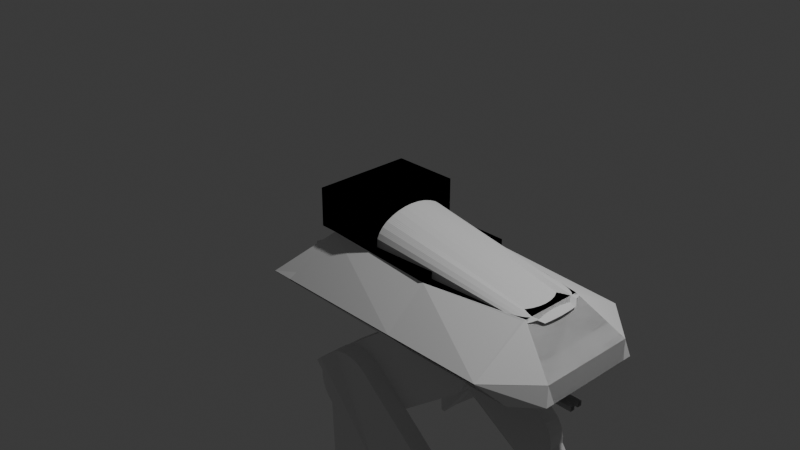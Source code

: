 # Source: robo.blend  (saved by Blender 4.1.24; exported with 4.5.12 LTS)
import bpy
from mathutils import Matrix  # noqa: F401  (used for matrix-valued properties, if any)

bpy.ops.wm.read_factory_settings(use_empty=True)
scene = bpy.context.scene
scene.name = 'Scene'

# ---- collections
col_collection = bpy.data.collections.new('Collection'); scene.collection.children.link(col_collection)

# ---- world
world_world = bpy.data.worlds.new('World'); scene.world = world_world
world_world.use_nodes = True; world_world.node_tree.nodes.clear()
_N = world_world.node_tree.nodes; _L = world_world.node_tree.links
n0 = _N.new('ShaderNodeOutputWorld'); n0.name = 'World Output'; n0.location = (300, 300)
n1 = _N.new('ShaderNodeBackground'); n1.name = 'Background'; n1.location = (10, 300)
n1.inputs[0].default_value = (0.05088, 0.05088, 0.05088, 1.0)
_L.new(n1.outputs[0], n0.inputs[0])
n0.is_active_output = True
world_world.color = (0.05088, 0.05088, 0.05088)
world_world.use_sun_shadow = False
world_world.sun_shadow_jitter_overblur = 0.0

# ---- cameras
cam_camera = bpy.data.cameras.new('Camera')
cam_camera.clip_end = 100.0
cam_camera.ortho_scale = 7.314

# ---- lights
light_light = bpy.data.lights.new('Light', 'POINT')
light_light.transmission_factor = 0.0
light_light.energy = 1000.0
light_light.shadow_soft_size = 0.1
light_light.shadow_maximum_resolution = 0.006
light_light.use_absolute_resolution = True

# ---- meshes
me_cube_002 = bpy.data.meshes.new('Cube.002')
me_cube_002.from_pydata([(-0.7514, -0.5484, -0.8213), (-0.7899, -1.0, -0.5484), (-0.4705, -0.5484, -0.4555), (-0.5099, 0.5484, -0.8213), (-0.4705, 0.5484, -0.4555), (-0.5484, 1.0, -0.5484), (0.9074, -1.0, -0.539), (0.9074, 1.0, -0.539), (-0.7938, 1.0, -0.539), (-0.5484, 0.5484, -0.0874), (-0.7707, 0.9443, -0.5377), (-0.5484, 1.0, -0.5415), (-0.4652, 0.5484, -0.5415), (-0.5484, -0.5484, -0.0874), (-0.5484, -1.0, -0.539), (-0.5254, -0.1526, -0.5377), (-0.4652, -0.5484, -0.5415), (-0.5484, -1.0, -0.5415), (0.9074, -0.5484, -1.0), (0.9074, -1.0, -0.5484), (0.9074, 1.0, -0.5484), (0.9074, 0.5484, -1.0), (2.004, -1.0, -0.5484), (2.004, -0.5484, -1.0), (2.493, -0.4968, -0.7354), (2.493, 0.6001, -0.7354), (2.004, 0.5484, -1.0), (2.004, 1.0, -0.5484), (0.9074, -1.0, -0.5415), (0.9074, 1.0, -0.5415), (0.9074, 0.5484, -0.0874), (0.9074, -0.5484, -0.0874), (2.456, -0.5484, -0.5415), (2.004, -1.0, -0.5415), (2.456, -0.5484, -0.539), (2.004, -0.3568, -0.1596), (2.004, -1.0, -0.539), (2.004, 1.0, -0.5415), (2.456, 0.5484, -0.5415), (2.004, 1.0, -0.539), (2.004, 0.3508, -0.1596), (2.456, 0.5484, -0.539), (0.9074, 0.5484, -0.1596), (-0.3587, 0.5484, -0.0887), (-0.3587, -0.5484, -0.0887), (0.9074, -0.5484, -0.1596), (0.1795, 0.5484, -0.0874), (-0.5484, 0.0, -0.0874), (0.1795, -0.5484, -0.0874), (0.9074, 0.0, -0.0874), (0.1795, 0.0, -0.0874), (0.1795, 0.5484, 0.3352), (-0.5484, 0.5484, 0.3352), (-0.5484, 0.0, 0.3352), (-0.5484, -0.5484, 0.3352), (0.1795, -0.5484, 0.3352), (0.1795, 0.0, 0.3352)], [], [(44, 14, 6, 45), (8, 43, 42, 7), (11, 8, 7, 29), (8, 11, 12, 10), (0, 1, 2), (3, 4, 5), (44, 43, 10, 15), (17, 14, 15, 16), (43, 8, 10), (14, 44, 15), (3, 0, 2, 4), (16, 15, 10, 12), (1, 0, 18, 19), (0, 3, 21, 18), (3, 5, 20, 21), (4, 2, 16, 12), (5, 4, 12, 11), (27, 20, 29, 37), (23, 24, 22), (20, 5, 11, 29), (26, 27, 25), (24, 25, 38, 32), (26, 21, 20, 27), (22, 24, 32, 33), (19, 22, 33, 28), (23, 26, 25, 24), (25, 27, 37, 38), (1, 19, 28, 17), (18, 23, 22, 19), (2, 1, 17, 16), (21, 26, 23, 18), (14, 17, 28, 6), (50, 48, 31, 49), (33, 36, 6, 28), (38, 41, 34, 32), (40, 42, 45, 35), (29, 7, 39, 37), (35, 36, 34), (40, 41, 39), (42, 40, 39, 7), (41, 38, 37, 39), (40, 35, 34, 41), (36, 33, 32, 34), (35, 45, 6, 36), (9, 46, 30, 42, 43), (13, 47, 9, 43, 44), (31, 48, 13, 44, 45), (30, 49, 31, 45, 42), (46, 50, 49, 30), (47, 13, 54, 53), (46, 9, 52, 51), (52, 53, 56, 51), (53, 54, 55, 56), (50, 46, 51, 56), (9, 47, 53, 52), (13, 48, 55, 54), (48, 50, 56, 55)])
_uv = me_cube_002.uv_layers.new(name='UVMap')
_uv.uv.foreach_set('vector', [0.625, 0.05644, 0.5686, 0.0, 0.5686, 0.0, 0.625, 0.05644, 0.5686, 0.25, 0.625, 0.1936, 0.625, 0.1936, 0.5686, 0.25, 0.4314, 0.3064, 0.5686, 0.3064, 0.5686, 0.3064, 0.4314, 0.3064, 0.5686, 0.3064, 0.4314, 0.3064, 0.4314, 0.1936, 0.5686, 0.1936, 0.1814, 0.6936, 0.1814, 0.75, 0.125, 0.6936, 0.1814, 0.5564, 0.125, 0.5564, 0.1814, 0.5, 0.625, 0.05644, 0.625, 0.1936, 0.5686, 0.1936, 0.5686, 0.05644, 0.4314, 0.0, 0.5686, 0.0, 0.5686, 0.05644, 0.4314, 0.05644, 0.625, 0.1936, 0.5686, 0.25, 0.5686, 0.1936, 0.5686, 0.0, 0.625, 0.05644, 0.5686, 0.05644, 0.1814, 0.5564, 0.1814, 0.6936, 0.125, 0.6936, 0.125, 0.5564, 0.4314, 0.05644, 0.5686, 0.05644, 0.5686, 0.1936, 0.4314, 0.1936, 0.1814, 0.75, 0.1814, 0.6936, 0.1814, 0.6936, 0.1814, 0.75, 0.1814, 0.6936, 0.1814, 0.5564, 0.1814, 0.5564, 0.1814, 0.6936, 0.1814, 0.5564, 0.1814, 0.5, 0.1814, 0.5, 0.1814, 0.5564, 0.125, 0.5564, 0.125, 0.6936, 0.125, 0.6936, 0.125, 0.5564, 0.1814, 0.5, 0.125, 0.5564, 0.125, 0.5564, 0.1814, 0.5, 0.3186, 0.5, 0.1814, 0.5, 0.1814, 0.5, 0.3186, 0.5, 0.3186, 0.6936, 0.375, 0.6936, 0.3186, 0.75, 0.1814, 0.5, 0.1814, 0.5, 0.1814, 0.5, 0.1814, 0.5, 0.3186, 0.5564, 0.3186, 0.5, 0.375, 0.5564, 0.4314, 0.6936, 0.4314, 0.5564, 0.4314, 0.5564, 0.4314, 0.6936, 0.3186, 0.5564, 0.1814, 0.5564, 0.1814, 0.5, 0.3186, 0.5, 0.3186, 0.75, 0.375, 0.6936, 0.375, 0.6936, 0.3186, 0.75, 0.1814, 0.75, 0.3186, 0.75, 0.3186, 0.75, 0.1814, 0.75, 0.3186, 0.6936, 0.3186, 0.5564, 0.4314, 0.5564, 0.4314, 0.6936, 0.375, 0.5564, 0.3186, 0.5, 0.3186, 0.5, 0.375, 0.5564, 0.1814, 0.75, 0.1814, 0.75, 0.1814, 0.75, 0.1814, 0.75, 0.1814, 0.6936, 0.3186, 0.6936, 0.3186, 0.75, 0.1814, 0.75, 0.125, 0.6936, 0.1814, 0.75, 0.1814, 0.75, 0.125, 0.6936, 0.1814, 0.5564, 0.3186, 0.5564, 0.3186, 0.6936, 0.1814, 0.6936, 0.5686, 0.0, 0.4314, 0.0, 0.4314, 0.0, 0.5686, 0.0, 0.625, 0.125, 0.625, 0.05644, 0.625, 0.05644, 0.625, 0.125, 0.4314, 0.8064, 0.5686, 0.8064, 0.5686, 0.9436, 0.4314, 0.9436, 0.4314, 0.5564, 0.5686, 0.5564, 0.5686, 0.6936, 0.4314, 0.6936, 0.6814, 0.5564, 0.8186, 0.5564, 0.8186, 0.6936, 0.6814, 0.6936, 0.4314, 0.3064, 0.5686, 0.3064, 0.5686, 0.4436, 0.4314, 0.4436, 0.625, 0.8064, 0.5686, 0.8064, 0.5686, 0.75, 0.625, 0.4436, 0.5686, 0.5, 0.5686, 0.4436, 0.625, 0.3064, 0.625, 0.4436, 0.5686, 0.4436, 0.5686, 0.3064, 0.5686, 0.5564, 0.4314, 0.5564, 0.4314, 0.4436, 0.5686, 0.4436, 0.6814, 0.5564, 0.6814, 0.6936, 0.5686, 0.6936, 0.5686, 0.5564, 0.5686, 0.8064, 0.4314, 0.8064, 0.4314, 0.6936, 0.5686, 0.6936, 0.625, 0.8064, 0.625, 0.9436, 0.5686, 0.9436, 0.5686, 0.8064, 0.625, 0.1936, 0.625, 0.1936, 0.625, 0.1936, 0.625, 0.1936, 0.625, 0.1936, 0.625, 0.05644, 0.625, 0.125, 0.625, 0.1936, 0.625, 0.1936, 0.625, 0.05644, 0.625, 0.05644, 0.625, 0.05644, 0.625, 0.05644, 0.625, 0.05644, 0.625, 0.05644, 0.625, 0.1936, 0.625, 0.125, 0.625, 0.05644, 0.625, 0.05644, 0.625, 0.1936, 0.625, 0.1936, 0.625, 0.125, 0.625, 0.125, 0.625, 0.1936, 0.625, 0.125, 0.625, 0.05644, 0.625, 0.05644, 0.625, 0.125, 0.625, 0.1936, 0.625, 0.1936, 0.625, 0.1936, 0.625, 0.1936, 0.625, 0.1936, 0.625, 0.125, 0.625, 0.125, 0.625, 0.1936, 0.625, 0.125, 0.625, 0.05644, 0.625, 0.05644, 0.625, 0.125, 0.625, 0.125, 0.625, 0.1936, 0.625, 0.1936, 0.625, 0.125, 0.625, 0.1936, 0.625, 0.125, 0.625, 0.125, 0.625, 0.1936, 0.625, 0.05644, 0.625, 0.05644, 0.625, 0.05644, 0.625, 0.05644, 0.625, 0.05644, 0.625, 0.125, 0.625, 0.125, 0.625, 0.05644])
me_cube_002.update()
me_circle = bpy.data.meshes.new('Circle')
me_circle.from_pydata([(0.0, 1.0, 0.0), (-0.1951, 0.9808, 0.0), (-0.3827, 0.9239, 0.0), (-0.5556, 0.8315, 0.0), (-0.7071, 0.7071, 0.0), (-0.8315, 0.5556, 0.0), (-0.9239, 0.3827, 0.0), (-0.9808, 0.1951, 0.0), (-1.0, 0.0, 0.0), (-0.9808, -0.1951, 0.0), (-0.9239, -0.3827, 0.0), (-0.8315, -0.5556, 0.0), (-0.7071, -0.7071, 0.0), (-0.5556, -0.8315, 0.0), (-0.3827, -0.9239, 0.0), (-0.1951, -0.9808, 0.0), (0.0, -1.0, 0.0), (0.1951, -0.9808, 0.0), (0.3827, -0.9239, 0.0), (0.5556, -0.8315, 0.0), (0.7071, -0.7071, 0.0), (0.8315, -0.5556, 0.0), (0.9239, -0.3827, 0.0), (0.9808, -0.1951, 0.0), (1.0, 0.0, 0.0), (0.9808, 0.1951, 0.0), (0.9239, 0.3827, 0.0), (0.8315, 0.5556, 0.0), (0.7071, 0.7071, 0.0), (0.5556, 0.8315, 0.0), (0.3827, 0.9239, 0.0), (0.1951, 0.9808, 0.0)], [(1, 0), (2, 1), (3, 2), (4, 3), (5, 4), (6, 5), (7, 6), (8, 7), (9, 8), (10, 9), (11, 10), (12, 11), (13, 12), (14, 13), (15, 14), (16, 15), (17, 16), (18, 17), (19, 18), (20, 19), (21, 20), (22, 21), (23, 22), (24, 23), (25, 24), (26, 25), (27, 26), (28, 27), (29, 28), (30, 29), (31, 30), (0, 31)], [])
_uv = me_circle.uv_layers.new(name='UVMap')
_uv.uv.foreach_set('vector', [])
me_circle.update()
me_cylinder = bpy.data.meshes.new('Cylinder')
me_cylinder.from_pydata([(-1.592e-08, 0.2672, 0.02485), (-6.811e-08, -0.2016, 2.132), (0.09331, 0.2612, 0.02467), (0.07577, -0.2022, 2.129), (0.183, 0.2434, 0.02415), (0.1486, -0.204, 2.123), (0.2657, 0.2145, 0.0233), (0.2158, -0.2069, 2.113), (0.3382, 0.1757, 0.02216), (0.2746, -0.1674, 2.072), (0.3977, 0.1283, 0.02078), (0.3229, -0.1721, 2.055), (0.4419, 0.0743, 0.01919), (0.3588, -0.1776, 2.036), (0.4691, 0.01568, 0.01748), (0.3809, -0.1835, 2.015), (0.4783, -0.2515, 0.2408), (0.3884, -0.3958, 2.218), (0.4691, -0.5475, 0.2321), (0.3809, -0.4691, 2.196), (0.4419, -0.1649, 0.01219), (0.3588, -0.2687, 1.95), (0.3977, -0.2189, 0.0106), (0.3229, -0.2742, 1.931), (0.3382, -0.2662, 0.009215), (0.2746, -0.2789, 1.914), (0.2657, -0.3051, 0.008076), (0.2158, -0.2828, 1.9), (0.183, -0.334, 0.00723), (0.1486, -0.2857, 1.89), (0.09331, -0.3518, 0.006709), (0.07577, -0.2875, 1.884), (-1.512e-08, -0.3578, 0.006533), (-5.718e-08, -0.2881, 1.882), (-0.09331, -0.3518, 0.006709), (-0.07577, -0.2875, 1.884), (-0.183, -0.334, 0.00723), (-0.1486, -0.2857, 1.89), (-0.2657, -0.3051, 0.008076), (-0.2158, -0.2828, 1.9), (-0.3382, -0.2662, 0.009215), (-0.2746, -0.2789, 1.914), (-0.3977, -0.4539, 0.003716), (-0.3229, -0.2742, 1.931), (-0.4419, -0.3998, 0.005299), (-0.3588, -0.2687, 1.95), (-0.4691, -0.3125, 0.239), (-0.3809, -0.4691, 2.196), (-0.4783, -0.2515, 0.2408), (-0.3884, -0.3958, 2.218), (-0.4691, 0.01568, 0.01748), (-0.3809, -0.1823, 2.015), (-0.4419, 0.0743, 0.01919), (-0.3588, -0.1776, 2.036), (-0.3977, 0.1283, 0.02078), (-0.3229, -0.1721, 2.055), (-0.3382, 0.1757, 0.02216), (-0.2746, -0.1674, 2.072), (-0.2657, 0.2145, 0.0233), (-0.2158, -0.2069, 2.113), (-0.183, 0.2434, 0.02415), (-0.1486, -0.204, 2.123), (-0.09331, 0.2612, 0.02467), (-0.07577, -0.2022, 2.129)], [], [(0, 1, 3, 2), (2, 3, 5, 4), (4, 5, 7, 6), (6, 7, 9, 8), (8, 9, 11, 10), (10, 11, 13, 12), (12, 13, 15, 14), (14, 15, 17, 16), (16, 17, 19, 18), (18, 19, 21, 20), (20, 21, 23, 22), (22, 23, 25, 24), (24, 25, 27, 26), (26, 27, 29, 28), (28, 29, 31, 30), (30, 31, 33, 32), (32, 33, 35, 34), (34, 35, 37, 36), (36, 37, 39, 38), (38, 39, 41, 40), (40, 41, 43, 42), (42, 43, 45, 44), (44, 45, 47, 46), (46, 47, 49, 48), (48, 49, 51, 50), (50, 51, 53, 52), (52, 53, 55, 54), (54, 55, 57, 56), (56, 57, 59, 58), (58, 59, 61, 60), (3, 1, 63, 61, 59, 57, 55, 53, 51, 49, 47, 45, 43, 41, 39, 37, 35, 33, 31, 29, 27, 25, 23, 21, 19, 17, 15, 13, 11, 9, 7, 5), (60, 61, 63, 62), (62, 63, 1, 0), (0, 2, 4, 6, 8, 10, 12, 14, 16, 18, 20, 22, 24, 26, 28, 30, 32, 34, 36, 38, 40, 42, 44, 46, 48, 50, 52, 54, 56, 58, 60, 62)])
_uv = me_cylinder.uv_layers.new(name='UVMap')
_uv.uv.foreach_set('vector', [1.0, 0.5, 1.0, 1.0, 0.9688, 1.0, 0.9688, 0.5, 0.9688, 0.5, 0.9688, 1.0, 0.9375, 1.0, 0.9375, 0.5, 0.9375, 0.5, 0.9375, 1.0, 0.9062, 1.0, 0.9062, 0.5, 0.9062, 0.5, 0.9062, 1.0, 0.875, 1.0, 0.875, 0.5, 0.875, 0.5, 0.875, 1.0, 0.8438, 1.0, 0.8438, 0.5, 0.8438, 0.5, 0.8438, 1.0, 0.8125, 1.0, 0.8125, 0.5, 0.8125, 0.5, 0.8125, 1.0, 0.7812, 1.0, 0.7812, 0.5, 0.7812, 0.5, 0.7812, 1.0, 0.75, 1.0, 0.75, 0.5, 0.75, 0.5, 0.75, 1.0, 0.7188, 1.0, 0.7188, 0.5, 0.7188, 0.5, 0.7188, 1.0, 0.6875, 1.0, 0.6875, 0.5, 0.6875, 0.5, 0.6875, 1.0, 0.6562, 1.0, 0.6562, 0.5, 0.6562, 0.5, 0.6562, 1.0, 0.625, 1.0, 0.625, 0.5, 0.625, 0.5, 0.625, 1.0, 0.5938, 1.0, 0.5938, 0.5, 0.5938, 0.5, 0.5938, 1.0, 0.5625, 1.0, 0.5625, 0.5, 0.5625, 0.5, 0.5625, 1.0, 0.5312, 1.0, 0.5312, 0.5, 0.5312, 0.5, 0.5312, 1.0, 0.5, 1.0, 0.5, 0.5, 0.5, 0.5, 0.5, 1.0, 0.4688, 1.0, 0.4688, 0.5, 0.4688, 0.5, 0.4688, 1.0, 0.4375, 1.0, 0.4375, 0.5, 0.4375, 0.5, 0.4375, 1.0, 0.4062, 1.0, 0.4062, 0.5, 0.4062, 0.5, 0.4062, 1.0, 0.375, 1.0, 0.375, 0.5, 0.375, 0.5, 0.375, 1.0, 0.3438, 1.0, 0.3438, 0.5, 0.3438, 0.5, 0.3438, 1.0, 0.3125, 1.0, 0.3125, 0.5, 0.3125, 0.5, 0.3125, 1.0, 0.2812, 1.0, 0.2812, 0.5, 0.2812, 0.5, 0.2812, 1.0, 0.25, 1.0, 0.25, 0.5, 0.25, 0.5, 0.25, 1.0, 0.2188, 1.0, 0.2188, 0.5, 0.2188, 0.5, 0.2188, 1.0, 0.1875, 1.0, 0.1875, 0.5, 0.1875, 0.5, 0.1875, 1.0, 0.1562, 1.0, 0.1562, 0.5, 0.1562, 0.5, 0.1562, 1.0, 0.125, 1.0, 0.125, 0.5, 0.125, 0.5, 0.125, 1.0, 0.09375, 1.0, 0.09375, 0.5, 0.09375, 0.5, 0.09375, 1.0, 0.0625, 1.0, 0.0625, 0.5, 0.2968, 0.4854, 0.25, 0.49, 0.2032, 0.4854, 0.1582, 0.4717, 0.1167, 0.4496, 0.08029, 0.4197, 0.05045, 0.3833, 0.02827, 0.3418, 0.01461, 0.2968, 0.01, 0.25, 0.01461, 0.2032, 0.02827, 0.1582, 0.05045, 0.1167, 0.08029, 0.08029, 0.1167, 0.05045, 0.1582, 0.02827, 0.2032, 0.01461, 0.25, 0.01, 0.2968, 0.01461, 0.3418, 0.02827, 0.3833, 0.05045, 0.4197, 0.08029, 0.4496, 0.1167, 0.4717, 0.1582, 0.4854, 0.2032, 0.49, 0.25, 0.4854, 0.2968, 0.4717, 0.3418, 0.4496, 0.3833, 0.4197, 0.4197, 0.3833, 0.4496, 0.3418, 0.4717, 0.0625, 0.5, 0.0625, 1.0, 0.03125, 1.0, 0.03125, 0.5, 0.03125, 0.5, 0.03125, 1.0, 0.0, 1.0, 0.0, 0.5, 0.75, 0.49, 0.7968, 0.4854, 0.8418, 0.4717, 0.8833, 0.4496, 0.9197, 0.4197, 0.9496, 0.3833, 0.9717, 0.3418, 0.9854, 0.2968, 0.99, 0.25, 0.9854, 0.2032, 0.9717, 0.1582, 0.9496, 0.1167, 0.9197, 0.08029, 0.8833, 0.05045, 0.8418, 0.02827, 0.7968, 0.01461, 0.75, 0.01, 0.7032, 0.01461, 0.6582, 0.02827, 0.6167, 0.05045, 0.5803, 0.08029, 0.5504, 0.1167, 0.5283, 0.1582, 0.5146, 0.2032, 0.51, 0.25, 0.5146, 0.2968, 0.5283, 0.3418, 0.5504, 0.3833, 0.5803, 0.4197, 0.6167, 0.4496, 0.6582, 0.4717, 0.7032, 0.4854])
me_cylinder.update()
me_cube = bpy.data.meshes.new('Cube')
me_cube.from_pydata([(-7.049, -1.0, 0.8068), (-4.916, -1.0, 1.906), (-6.4, 1.0, 0.8068), (-5.565, 1.0, 1.906), (-7.049, 0.0, 0.8068), (-5.964, -1.0, 1.707), (-4.916, 0.0, 1.906), (3.072, 1.0, 3.845), (0.0, 1.0, -1.0), (0.0, 1.0, 1.0), (0.0, -1.0, -1.0), (0.0, -1.0, 1.0), (0.0, 0.0, 1.0), (0.0, 0.0, -1.0), (0.0, -1.0, 0.0), (0.0, 1.0, 0.0), (-7.049, -0.5, 0.8068), (-5.745, -1.0, 2.157), (-4.916, 0.5, 1.906), (-1.473, 1.0, 1.387), (-0.5, 1.0, -1.0), (0.5, 1.0, 1.0), (0.5, -1.0, -1.0), (0.1487, -1.0, 1.0), (-6.4, 0.5, 0.8068), (-6.182, -1.0, 1.257), (-4.916, -0.5, 1.906), (-1.866, 1.0, 4.35), (0.5, 1.0, -1.0), (-0.5, 1.0, 1.0), (-0.5, -1.0, -1.0), (0.5, -1.0, 1.0), (0.0, -0.5, 1.0), (0.0, 0.5, 1.0), (0.5, 0.0, 1.0), (0.1487, 0.0, 1.0), (0.0, -0.5, -1.0), (0.0, 0.5, -1.0), (-0.5, 0.0, -1.0), (0.5, 0.0, -1.0), (0.1487, -1.0, 0.0), (0.5, -1.0, 0.0), (0.0, -1.0, -0.5), (0.0, -1.0, 0.5), (0.5, 6.334, 1.722), (-0.5, 1.0, 0.0), (0.0, 1.0, -0.5), (0.0, 1.0, 0.5), (-1.866, 0.0, 4.273), (-1.866, -0.5, 4.273), (-0.5, 1.0, 0.5), (-0.5, 1.0, -0.5), (0.5, 1.0, -0.5), (0.5, -1.0, 0.5), (0.5, -1.0, -0.5), (0.1487, -1.0, -0.5), (0.5, 0.5, -1.0), (-0.5, 0.5, -1.0), (-0.5, -0.5, -1.0), (0.1487, 0.5, 1.0), (0.5, 0.5, 1.0), (0.5, -0.5, 1.0), (0.1487, -0.5, 1.0), (0.5, -0.5, -1.0), (0.1487, -1.0, 0.5), (0.5, 5.838, 1.788), (-1.866, 0.5, 4.35), (19.15, -0.7401, -0.7401), (18.89, -1.0, -1.0), (18.89, -1.0, 1.0), (19.15, -0.7401, 0.7401), (19.15, 0.7401, -0.7401), (18.89, 1.0, -1.0), (19.15, 0.7401, 0.7401), (18.89, 1.0, 1.0), (19.15, 0.7401, 0.2599), (19.15, 0.7401, -0.2599), (18.89, 6.334, 1.722), (18.89, 0.0, -1.0), (19.15, 0.2599, -0.7401), (19.15, -0.2599, -0.7401), (19.15, 0.2599, 0.7401), (18.89, 0.0, 1.0), (19.15, -0.2599, 0.7401), (18.89, -1.0, 0.0), (19.15, -0.7401, -0.2599), (19.15, -0.7401, 0.2599), (19.15, 0.2599, -0.2599), (19.15, 0.2599, 0.2599), (19.15, -0.2599, 0.2599), (19.15, -0.2599, -0.2599), (19.15, 0.7401, -0.7599), (18.89, 1.0, -0.5), (19.15, 0.7401, -0.2401), (19.15, 0.7599, -0.7401), (19.15, 0.2401, -0.7401), (18.89, 0.5, -1.0), (19.15, -0.7599, 0.7401), (19.15, -0.2401, 0.7401), (18.89, -0.5, 1.0), (19.15, -0.7401, -0.7599), (19.15, -0.7401, -0.2401), (18.89, -1.0, -0.5), (19.84, 5.838, 1.728), (20.79, 0.7401, 1.257), (21.19, 0.7401, 0.9187), (19.15, -0.2401, -0.7401), (19.15, -0.7599, -0.7401), (18.89, -0.5, -1.0), (19.15, 0.2401, 0.7401), (19.15, 0.7599, 0.7401), (18.89, 0.5, 1.0), (19.15, -0.7401, 0.2401), (19.15, -0.7401, 0.7599), (18.89, -1.0, 0.5), (19.2, -0.7599, 0.2599), (19.2, -0.7599, -0.2599), (19.2, -0.2401, -0.2599), (19.2, -0.2401, 0.2599), (19.2, 0.2401, -0.2599), (19.2, 0.7599, -0.2599), (19.2, 0.7599, 0.2599), (19.2, 0.2401, 0.2599), (19.15, -0.2599, -0.7599), (19.15, 0.2599, -0.7599), (19.15, 0.2599, -0.2401), (19.15, -0.2599, -0.2401), (23.06, -0.2599, 1.75), (23.06, 0.2599, 1.75), (23.06, 0.2599, 2.27), (23.06, -0.2599, 2.27), (19.15, 0.2401, 0.7599), (19.15, 0.2401, 0.2401), (19.15, 0.7599, 0.2401), (19.15, 0.7599, 0.7599), (21.4, 0.3076, -0.3076), (21.4, 0.3076, -0.6924), (21.4, 0.6924, -0.6924), (21.4, 0.6924, -0.3076), (21.4, -0.6924, -0.3076), (21.4, -0.6924, -0.6924), (21.4, -0.3076, -0.6924), (21.4, -0.3076, -0.3076), (19.15, -0.7599, 0.7599), (19.15, -0.7599, 0.2401), (19.15, -0.2401, 0.2401), (19.15, -0.2401, 0.7599), (23.67, 0.7599, -0.2401), (23.67, 0.2401, -0.2401), (23.67, 0.2401, -0.7599), (23.67, 0.7599, -0.7599), (23.67, -0.2401, -0.2401), (23.67, -0.7599, -0.2401), (23.67, -0.7599, -0.7599), (23.67, -0.2401, -0.7599), (-4.406, -0.5, 3.644), (-4.406, -2.81, 3.644), (-4.344, 0.8937, 4.114), (-4.406, 0.8937, 3.644), (-4.406, 0.5, 3.644), (-4.406, 0.0, 3.644), (-4.417, -2.81, 4.037), (-4.428, -2.81, 4.431), (-5.257, 1.0, 7.153), (0.06022, 1.06, 6.544), (-4.416, 0.5492, 4.431), (-4.428, -0.5, 4.431), (-4.428, 0.0, 4.431), (-4.417, 0.0, 4.037), (-5.257, 0.0, 7.153), (-9.785, -2.917, 5.037), (-5.257, -0.5, 7.153), (-4.417, -0.5, 4.037), (-4.417, 0.5, 4.037), (-5.257, 0.5, 7.153), (-2.084, 1.0, 3.823), (-6.83, 1.0, 1.257), (-9.757, 1.0, 4.037), (-5.243, 1.0, 6.653), (-9.743, -0.5, 3.537), (-9.743, -2.917, 3.537), (-9.743, 1.0, 3.537), (-9.743, 0.5, 3.537), (-9.743, 0.0, 3.537), (-9.757, -2.917, 4.037), (-9.771, -2.917, 4.537), (-9.771, 0.5, 4.537), (-9.771, -0.5, 4.537), (-9.771, 0.0, 4.537)], [], [(66, 18, 3, 27), (104, 73, 110, 134), (114, 69, 31, 53), (64, 23, 1, 17), (107, 153, 100, 67), (62, 26, 1, 23), (61, 32, 11, 31), (60, 33, 12, 34), (59, 18, 6, 35), (58, 36, 10, 30), (57, 37, 13, 38), (111, 60, 34, 82), (55, 40, 5, 25), (54, 41, 14, 42), (53, 31, 11, 43), (102, 84, 41, 54), (115, 144, 112, 86), (93, 76, 120, 147), (51, 45, 15, 46), (50, 29, 9, 47), (49, 48, 169, 171), (0, 25, 184, 180), (49, 26, 6, 48), (5, 17, 170, 185), (2, 24, 182, 181), (17, 1, 26, 49), (176, 2, 181, 177), (4, 16, 179, 183), (27, 175, 178, 163), (16, 0, 180, 179), (48, 66, 174, 169), (25, 5, 185, 184), (45, 50, 47, 15), (175, 27, 50, 45), (27, 3, 29, 50), (20, 51, 46, 8), (2, 176, 51, 20), (176, 175, 45, 51), (74, 21, 60, 111), (8, 46, 52, 28), (46, 15, 44, 52), (89, 127, 145, 118), (39, 78, 108, 63), (44, 65, 103, 77), (56, 96, 78, 39), (28, 72, 96, 56), (75, 105, 133, 121), (99, 61, 31, 69), (95, 149, 124, 79), (148, 119, 87, 125), (41, 53, 43, 14), (122, 132, 128, 88), (71, 91, 150, 94), (22, 54, 42, 10), (63, 108, 68, 22), (84, 114, 53, 41), (30, 55, 25, 0), (10, 42, 55, 30), (42, 14, 40, 55), (37, 56, 39, 13), (8, 28, 56, 37), (28, 52, 92, 72), (24, 57, 38, 4), (2, 20, 57, 24), (20, 8, 37, 57), (16, 58, 30, 0), (4, 38, 58, 16), (38, 13, 36, 58), (33, 59, 35, 12), (9, 29, 59, 33), (29, 3, 18, 59), (82, 34, 61, 99), (65, 21, 74, 103), (21, 9, 33, 60), (143, 97, 70, 113), (130, 83, 98, 146), (34, 12, 32, 61), (32, 62, 23, 11), (12, 35, 62, 32), (35, 6, 26, 62), (36, 63, 22, 10), (13, 39, 63, 36), (80, 123, 154, 106), (40, 64, 17, 5), (14, 43, 64, 40), (43, 11, 23, 64), (152, 116, 85, 101), (126, 90, 117, 151), (131, 109, 81, 129), (52, 44, 77, 92), (15, 47, 65, 44), (47, 9, 21, 65), (66, 27, 163, 174), (24, 4, 183, 182), (48, 6, 18, 66), (75, 76, 77), (78, 79, 80), (81, 82, 83), (84, 85, 86), (87, 88, 89, 90), (91, 92, 93), (94, 95, 96), (97, 98, 99), (100, 101, 102), (103, 104, 105), (106, 107, 108), (109, 110, 111), (112, 113, 114), (115, 116, 117, 118), (119, 120, 121, 122), (123, 124, 125, 126), (127, 128, 129, 130), (131, 132, 133, 134), (135, 136, 137, 138), (139, 140, 141, 142), (143, 144, 145, 146), (91, 71, 72, 92), (96, 72, 71, 94), (99, 69, 70, 97), (102, 68, 67, 100), (105, 75, 77, 103), (108, 78, 80, 106), (111, 82, 81, 109), (114, 84, 86, 112), (115, 86, 85, 116), (122, 88, 87, 119), (123, 80, 79, 124), (127, 89, 88, 128), (76, 93, 92, 77), (78, 96, 95, 79), (82, 99, 98, 83), (84, 102, 101, 85), (73, 104, 103, 74), (68, 108, 107, 67), (74, 111, 110, 73), (69, 114, 113, 70), (89, 118, 117, 90), (75, 121, 120, 76), (90, 126, 125, 87), (83, 130, 129, 81), (131, 129, 128, 132), (104, 134, 133, 105), (132, 122, 121, 133), (109, 131, 134, 110), (148, 125, 124, 149), (93, 147, 150, 91), (149, 95, 94, 150), (119, 148, 147, 120), (152, 101, 100, 153), (126, 151, 154, 123), (153, 107, 106, 154), (116, 152, 151, 117), (143, 113, 112, 144), (130, 146, 145, 127), (144, 115, 118, 145), (97, 143, 146, 98), (68, 102, 54, 22), (135, 138, 147, 148), (136, 135, 148, 149), (137, 136, 149, 150), (138, 137, 150, 147), (139, 142, 151, 152), (140, 139, 152, 153), (141, 140, 153, 154), (142, 141, 154, 151), (173, 165, 164, 157), (172, 166, 167, 168), (187, 171, 169, 188), (185, 170, 171, 187), (155, 172, 168, 160), (156, 161, 172, 155), (161, 162, 166, 172), (159, 173, 157, 158), (160, 168, 173, 159), (168, 167, 165, 173), (186, 174, 163, 178), (188, 169, 174, 186), (7, 19, 157, 164), (17, 49, 171, 170), (19, 7, 175, 176), (157, 19, 176, 177), (7, 164, 178, 175), (156, 155, 179, 180), (158, 157, 177, 181), (160, 159, 182, 183), (162, 161, 184, 185), (164, 165, 186, 178), (167, 166, 187, 188), (155, 160, 183, 179), (159, 158, 181, 182), (161, 156, 180, 184), (165, 167, 188, 186), (166, 162, 185, 187)])
_uv = me_cube.uv_layers.new(name='UVMap')
_uv.uv.foreach_set('vector', [0.5625, 0.1875, 0.625, 0.1875, 0.625, 0.25, 0.5625, 0.25, 0.595, 0.5325, 0.5925, 0.5325, 0.5925, 0.53, 0.595, 0.53, 0.5625, 0.7509, 0.625, 0.7509, 0.625, 0.8125, 0.5625, 0.8125, 0.5625, 0.9375, 0.625, 0.9375, 0.625, 1.0, 0.5625, 1.0, 0.4075, 0.72, 0.405, 0.72, 0.405, 0.7175, 0.4075, 0.7175, 0.8125, 0.6875, 0.875, 0.6875, 0.875, 0.75, 0.8125, 0.75, 0.6875, 0.6875, 0.75, 0.6875, 0.75, 0.75, 0.6875, 0.75, 0.6875, 0.5625, 0.75, 0.5625, 0.75, 0.625, 0.6875, 0.625, 0.8125, 0.5625, 0.875, 0.5625, 0.875, 0.625, 0.8125, 0.625, 0.1875, 0.6875, 0.25, 0.6875, 0.25, 0.75, 0.1875, 0.75, 0.1875, 0.5625, 0.25, 0.5625, 0.25, 0.625, 0.1875, 0.625, 0.6259, 0.5625, 0.6875, 0.5625, 0.6875, 0.625, 0.6259, 0.625, 0.4375, 0.9375, 0.5, 0.9375, 0.5, 1.0, 0.4375, 1.0, 0.4375, 0.8125, 0.5, 0.8125, 0.5, 0.875, 0.4375, 0.875, 0.5625, 0.8125, 0.625, 0.8125, 0.625, 0.875, 0.5625, 0.875, 0.4375, 0.7509, 0.5, 0.7509, 0.5, 0.8125, 0.4375, 0.8125, 0.5325, 0.72, 0.53, 0.72, 0.53, 0.7175, 0.5325, 0.7175, 0.47, 0.5325, 0.4675, 0.5325, 0.4675, 0.53, 0.47, 0.53, 0.4375, 0.3125, 0.5, 0.3125, 0.5, 0.375, 0.4375, 0.375, 0.5625, 0.3125, 0.625, 0.3125, 0.625, 0.375, 0.5625, 0.375, 0.5625, 0.0625, 0.5625, 0.125, 0.5625, 0.125, 0.5625, 0.0625, 0.375, 1.0, 0.4375, 1.0, 0.4375, 1.0, 0.375, 1.0, 0.5625, 0.0625, 0.625, 0.0625, 0.625, 0.125, 0.5625, 0.125, 0.5, 1.0, 0.5625, 1.0, 0.5625, 1.0, 0.5, 1.0, 0.125, 0.5, 0.125, 0.5625, 0.125, 0.5625, 0.125, 0.5, 0.5625, 0.0, 0.625, 0.0, 0.625, 0.0625, 0.5625, 0.0625, 0.4375, 0.25, 0.375, 0.25, 0.375, 0.25, 0.4375, 0.25, 0.125, 0.625, 0.125, 0.6875, 0.125, 0.6875, 0.125, 0.625, 0.5625, 0.25, 0.5, 0.25, 0.5, 0.25, 0.5625, 0.25, 0.125, 0.6875, 0.125, 0.75, 0.125, 0.75, 0.125, 0.6875, 0.5625, 0.125, 0.5625, 0.1875, 0.5625, 0.1875, 0.5625, 0.125, 0.4375, 1.0, 0.5, 1.0, 0.5, 1.0, 0.4375, 1.0, 0.5, 0.3125, 0.5625, 0.3125, 0.5625, 0.375, 0.5, 0.375, 0.5, 0.25, 0.5625, 0.25, 0.5625, 0.3125, 0.5, 0.3125, 0.5625, 0.25, 0.625, 0.25, 0.625, 0.3125, 0.5625, 0.3125, 0.375, 0.3125, 0.4375, 0.3125, 0.4375, 0.375, 0.375, 0.375, 0.375, 0.25, 0.4375, 0.25, 0.4375, 0.3125, 0.375, 0.3125, 0.4375, 0.25, 0.5, 0.25, 0.5, 0.3125, 0.4375, 0.3125, 0.6259, 0.5, 0.6875, 0.5, 0.6875, 0.5625, 0.6259, 0.5625, 0.375, 0.375, 0.4375, 0.375, 0.4375, 0.4375, 0.375, 0.4375, 0.4375, 0.375, 0.5, 0.375, 0.5, 0.4375, 0.4375, 0.4375, 0.5325, 0.6575, 0.53, 0.6575, 0.53, 0.655, 0.5325, 0.655, 0.3125, 0.625, 0.3741, 0.625, 0.3741, 0.6875, 0.3125, 0.6875, 0.5, 0.4375, 0.5625, 0.4375, 0.5625, 0.4991, 0.5, 0.4991, 0.3125, 0.5625, 0.3741, 0.5625, 0.3741, 0.625, 0.3125, 0.625, 0.3125, 0.5, 0.3741, 0.5, 0.3741, 0.5625, 0.3125, 0.5625, 0.5325, 0.5325, 0.53, 0.5325, 0.53, 0.53, 0.5325, 0.53, 0.6259, 0.6875, 0.6875, 0.6875, 0.6875, 0.75, 0.6259, 0.75, 0.4075, 0.595, 0.405, 0.595, 0.405, 0.5925, 0.4075, 0.5925, 0.47, 0.595, 0.4675, 0.595, 0.4675, 0.5925, 0.47, 0.5925, 0.5, 0.8125, 0.5625, 0.8125, 0.5625, 0.875, 0.5, 0.875, 0.5325, 0.595, 0.53, 0.595, 0.53, 0.5925, 0.5325, 0.5925, 0.4075, 0.5325, 0.405, 0.5325, 0.405, 0.53, 0.4075, 0.53, 0.375, 0.8125, 0.4375, 0.8125, 0.4375, 0.875, 0.375, 0.875, 0.3125, 0.6875, 0.3741, 0.6875, 0.3741, 0.75, 0.3125, 0.75, 0.5, 0.7509, 0.5625, 0.7509, 0.5625, 0.8125, 0.5, 0.8125, 0.375, 0.9375, 0.4375, 0.9375, 0.4375, 1.0, 0.375, 1.0, 0.375, 0.875, 0.4375, 0.875, 0.4375, 0.9375, 0.375, 0.9375, 0.4375, 0.875, 0.5, 0.875, 0.5, 0.9375, 0.4375, 0.9375, 0.25, 0.5625, 0.3125, 0.5625, 0.3125, 0.625, 0.25, 0.625, 0.25, 0.5, 0.3125, 0.5, 0.3125, 0.5625, 0.25, 0.5625, 0.375, 0.4375, 0.4375, 0.4375, 0.4375, 0.4991, 0.375, 0.4991, 0.125, 0.5625, 0.1875, 0.5625, 0.1875, 0.625, 0.125, 0.625, 0.125, 0.5, 0.1875, 0.5, 0.1875, 0.5625, 0.125, 0.5625, 0.1875, 0.5, 0.25, 0.5, 0.25, 0.5625, 0.1875, 0.5625, 0.125, 0.6875, 0.1875, 0.6875, 0.1875, 0.75, 0.125, 0.75, 0.125, 0.625, 0.1875, 0.625, 0.1875, 0.6875, 0.125, 0.6875, 0.1875, 0.625, 0.25, 0.625, 0.25, 0.6875, 0.1875, 0.6875, 0.75, 0.5625, 0.8125, 0.5625, 0.8125, 0.625, 0.75, 0.625, 0.75, 0.5, 0.8125, 0.5, 0.8125, 0.5625, 0.75, 0.5625, 0.8125, 0.5, 0.875, 0.5, 0.875, 0.5625, 0.8125, 0.5625, 0.6259, 0.625, 0.6875, 0.625, 0.6875, 0.6875, 0.6259, 0.6875, 0.5625, 0.4375, 0.625, 0.4375, 0.625, 0.4991, 0.5625, 0.4991, 0.6875, 0.5, 0.75, 0.5, 0.75, 0.5625, 0.6875, 0.5625, 0.595, 0.72, 0.5925, 0.72, 0.5925, 0.7175, 0.595, 0.7175, 0.595, 0.6575, 0.5925, 0.6575, 0.5925, 0.655, 0.595, 0.655, 0.6875, 0.625, 0.75, 0.625, 0.75, 0.6875, 0.6875, 0.6875, 0.75, 0.6875, 0.8125, 0.6875, 0.8125, 0.75, 0.75, 0.75, 0.75, 0.625, 0.8125, 0.625, 0.8125, 0.6875, 0.75, 0.6875, 0.8125, 0.625, 0.875, 0.625, 0.875, 0.6875, 0.8125, 0.6875, 0.25, 0.6875, 0.3125, 0.6875, 0.3125, 0.75, 0.25, 0.75, 0.25, 0.625, 0.3125, 0.625, 0.3125, 0.6875, 0.25, 0.6875, 0.4075, 0.6575, 0.405, 0.6575, 0.405, 0.655, 0.4075, 0.655, 0.5, 0.9375, 0.5625, 0.9375, 0.5625, 1.0, 0.5, 1.0, 0.5, 0.875, 0.5625, 0.875, 0.5625, 0.9375, 0.5, 0.9375, 0.5625, 0.875, 0.625, 0.875, 0.625, 0.9375, 0.5625, 0.9375, 0.47, 0.72, 0.4675, 0.72, 0.4675, 0.7175, 0.47, 0.7175, 0.47, 0.6575, 0.4675, 0.6575, 0.4675, 0.655, 0.47, 0.655, 0.595, 0.595, 0.5925, 0.595, 0.5925, 0.5925, 0.595, 0.5925, 0.4375, 0.4375, 0.5, 0.4375, 0.5, 0.4991, 0.4375, 0.4991, 0.5, 0.375, 0.5625, 0.375, 0.5625, 0.4375, 0.5, 0.4375, 0.5625, 0.375, 0.625, 0.375, 0.625, 0.4375, 0.5625, 0.4375, 0.5625, 0.1875, 0.5625, 0.25, 0.5625, 0.25, 0.5625, 0.1875, 0.125, 0.5625, 0.125, 0.625, 0.125, 0.625, 0.125, 0.5625, 0.5625, 0.125, 0.625, 0.125, 0.625, 0.1875, 0.5625, 0.1875, 0.5325, 0.5325, 0.4675, 0.5325, 0.5, 0.4991, 0.3741, 0.625, 0.4075, 0.5925, 0.4075, 0.6575, 0.5925, 0.5925, 0.6259, 0.625, 0.5925, 0.6575, 0.5, 0.7509, 0.4675, 0.7175, 0.5325, 0.7175, 0.4675, 0.5925, 0.5325, 0.5925, 0.5325, 0.6575, 0.4675, 0.6575, 0.405, 0.5325, 0.4375, 0.4991, 0.47, 0.5325, 0.4075, 0.53, 0.4075, 0.595, 0.3741, 0.5625, 0.5925, 0.72, 0.5925, 0.655, 0.6259, 0.6875, 0.405, 0.7175, 0.47, 0.7175, 0.4375, 0.7509, 0.5625, 0.4991, 0.595, 0.5325, 0.53, 0.5325, 0.4075, 0.655, 0.4075, 0.72, 0.3741, 0.6875, 0.5925, 0.595, 0.5925, 0.53, 0.6259, 0.5625, 0.53, 0.7175, 0.595, 0.7175, 0.5625, 0.7509, 0.5325, 0.72, 0.4675, 0.72, 0.4675, 0.655, 0.5325, 0.655, 0.4675, 0.595, 0.4675, 0.53, 0.5325, 0.53, 0.5325, 0.595, 0.405, 0.6575, 0.405, 0.5925, 0.47, 0.5925, 0.47, 0.6575, 0.53, 0.6575, 0.53, 0.5925, 0.595, 0.5925, 0.595, 0.6575, 0.595, 0.595, 0.53, 0.595, 0.53, 0.53, 0.595, 0.53, 0.4616, 0.5866, 0.4134, 0.5866, 0.4134, 0.5384, 0.4616, 0.5384, 0.4616, 0.7116, 0.4134, 0.7116, 0.4134, 0.6634, 0.4616, 0.6634, 0.595, 0.72, 0.53, 0.72, 0.53, 0.655, 0.595, 0.655, 0.405, 0.5325, 0.4075, 0.5325, 0.375, 0.4991, 0.4375, 0.4991, 0.3741, 0.5625, 0.3741, 0.5, 0.4075, 0.5325, 0.4075, 0.53, 0.6259, 0.6875, 0.6259, 0.75, 0.5925, 0.7175, 0.5925, 0.72, 0.4375, 0.7509, 0.375, 0.7509, 0.4075, 0.7175, 0.405, 0.7175, 0.53, 0.5325, 0.5325, 0.5325, 0.5, 0.4991, 0.5625, 0.4991, 0.3741, 0.6875, 0.3741, 0.625, 0.4075, 0.6575, 0.4075, 0.655, 0.6259, 0.5625, 0.6259, 0.625, 0.5925, 0.5925, 0.5925, 0.595, 0.5625, 0.7509, 0.5, 0.7509, 0.5325, 0.7175, 0.53, 0.7175, 0.5325, 0.72, 0.5325, 0.7175, 0.4675, 0.7175, 0.4675, 0.72, 0.5325, 0.595, 0.5325, 0.5925, 0.4675, 0.5925, 0.4675, 0.595, 0.405, 0.6575, 0.4075, 0.6575, 0.4075, 0.5925, 0.405, 0.5925, 0.53, 0.6575, 0.5325, 0.6575, 0.5325, 0.5925, 0.53, 0.5925, 0.4675, 0.5325, 0.47, 0.5325, 0.4375, 0.4991, 0.5, 0.4991, 0.3741, 0.625, 0.3741, 0.5625, 0.4075, 0.595, 0.4075, 0.5925, 0.6259, 0.625, 0.6259, 0.6875, 0.5925, 0.655, 0.5925, 0.6575, 0.5, 0.7509, 0.4375, 0.7509, 0.47, 0.7175, 0.4675, 0.7175, 0.5925, 0.5325, 0.595, 0.5325, 0.5625, 0.4991, 0.625, 0.4991, 0.3741, 0.75, 0.3741, 0.6875, 0.4075, 0.72, 0.4075, 0.7175, 0.6259, 0.5, 0.6259, 0.5625, 0.5925, 0.53, 0.5925, 0.5325, 0.625, 0.7509, 0.5625, 0.7509, 0.595, 0.7175, 0.5925, 0.7175, 0.5325, 0.6575, 0.5325, 0.655, 0.4675, 0.655, 0.4675, 0.6575, 0.5325, 0.5325, 0.5325, 0.53, 0.4675, 0.53, 0.4675, 0.5325, 0.4675, 0.6575, 0.47, 0.6575, 0.47, 0.5925, 0.4675, 0.5925, 0.5925, 0.6575, 0.595, 0.6575, 0.595, 0.5925, 0.5925, 0.5925, 0.595, 0.595, 0.595, 0.5925, 0.53, 0.5925, 0.53, 0.595, 0.595, 0.5325, 0.595, 0.53, 0.53, 0.53, 0.53, 0.5325, 0.53, 0.595, 0.5325, 0.595, 0.5325, 0.53, 0.53, 0.53, 0.5925, 0.595, 0.595, 0.595, 0.595, 0.53, 0.5925, 0.53, 0.47, 0.595, 0.47, 0.5925, 0.405, 0.5925, 0.405, 0.595, 0.47, 0.5325, 0.47, 0.53, 0.405, 0.53, 0.405, 0.5325, 0.405, 0.595, 0.4075, 0.595, 0.4075, 0.53, 0.405, 0.53, 0.4675, 0.595, 0.47, 0.595, 0.47, 0.53, 0.4675, 0.53, 0.47, 0.72, 0.47, 0.7175, 0.405, 0.7175, 0.405, 0.72, 0.47, 0.6575, 0.47, 0.655, 0.405, 0.655, 0.405, 0.6575, 0.405, 0.72, 0.4075, 0.72, 0.4075, 0.655, 0.405, 0.655, 0.4675, 0.72, 0.47, 0.72, 0.47, 0.655, 0.4675, 0.655, 0.595, 0.72, 0.595, 0.7175, 0.53, 0.7175, 0.53, 0.72, 0.595, 0.6575, 0.595, 0.655, 0.53, 0.655, 0.53, 0.6575, 0.53, 0.72, 0.5325, 0.72, 0.5325, 0.655, 0.53, 0.655, 0.5925, 0.72, 0.595, 0.72, 0.595, 0.655, 0.5925, 0.655, 0.375, 0.7509, 0.4375, 0.7509, 0.4375, 0.8125, 0.375, 0.8125, 0.4616, 0.5866, 0.4616, 0.5384, 0.47, 0.53, 0.47, 0.595, 0.4134, 0.5866, 0.4616, 0.5866, 0.47, 0.595, 0.405, 0.595, 0.4134, 0.5384, 0.4134, 0.5866, 0.405, 0.595, 0.405, 0.53, 0.4616, 0.5384, 0.4134, 0.5384, 0.405, 0.53, 0.47, 0.53, 0.4616, 0.7116, 0.4616, 0.6634, 0.47, 0.655, 0.47, 0.72, 0.4134, 0.7116, 0.4616, 0.7116, 0.47, 0.72, 0.405, 0.72, 0.4134, 0.6634, 0.4134, 0.7116, 0.405, 0.72, 0.405, 0.655, 0.4616, 0.6634, 0.4134, 0.6634, 0.405, 0.655, 0.47, 0.655, 0.4375, 0.1875, 0.4867, 0.1936, 0.4906, 0.2591, 0.442, 0.2361, 0.4375, 0.0625, 0.4867, 0.0625, 0.4867, 0.125, 0.4375, 0.125, 0.5, 0.0625, 0.5625, 0.0625, 0.5625, 0.125, 0.5, 0.125, 0.5, 0.0, 0.5625, 0.0, 0.5625, 0.0625, 0.5, 0.0625, 0.3883, 0.0625, 0.4375, 0.0625, 0.4375, 0.125, 0.3883, 0.125, 0.3883, 0.00275, 0.4375, 0.00275, 0.4375, 0.0625, 0.3883, 0.0625, 0.4375, 0.00275, 0.4867, 0.00275, 0.4867, 0.0625, 0.4375, 0.0625, 0.3883, 0.1875, 0.4375, 0.1875, 0.4469, 0.2367, 0.3883, 0.2367, 0.3883, 0.125, 0.4375, 0.125, 0.4375, 0.1875, 0.3883, 0.1875, 0.4375, 0.125, 0.4867, 0.125, 0.4867, 0.1936, 0.4375, 0.1875, 0.5, 0.1875, 0.5625, 0.1875, 0.5625, 0.25, 0.5, 0.25, 0.5, 0.125, 0.5625, 0.125, 0.5625, 0.1875, 0.5, 0.1875, 0.4987, 0.25, 0.4388, 0.25, 0.4469, 0.2367, 0.4906, 0.2591, 0.5625, 0.0, 0.5625, 0.0625, 0.5625, 0.0625, 0.5625, 0.0, 0.4388, 0.25, 0.4987, 0.25, 0.5, 0.25, 0.4375, 0.25, 0.4469, 0.2367, 0.4388, 0.25, 0.4375, 0.25, 0.4375, 0.25, 0.4987, 0.25, 0.4906, 0.2591, 0.5, 0.25, 0.5, 0.25, 0.3883, 0.00275, 0.3883, 0.0625, 0.375, 0.0625, 0.375, 0.0, 0.3883, 0.2367, 0.4469, 0.2367, 0.4375, 0.25, 0.375, 0.25, 0.3883, 0.125, 0.3883, 0.1875, 0.375, 0.1875, 0.375, 0.125, 0.4867, 0.00275, 0.4375, 0.00275, 0.4375, 0.0, 0.5, 0.0, 0.4906, 0.2591, 0.4867, 0.1936, 0.5, 0.1875, 0.5, 0.25, 0.4867, 0.125, 0.4867, 0.0625, 0.5, 0.0625, 0.5, 0.125, 0.3883, 0.0625, 0.3883, 0.125, 0.375, 0.125, 0.375, 0.0625, 0.3883, 0.1875, 0.3883, 0.2367, 0.375, 0.25, 0.375, 0.1875, 0.4375, 0.00275, 0.3883, 0.00275, 0.375, 0.0, 0.4375, 0.0, 0.4867, 0.1936, 0.4867, 0.125, 0.5, 0.125, 0.5, 0.1875, 0.4867, 0.0625, 0.4867, 0.00275, 0.5, 0.0, 0.5, 0.0625])
me_cube.update()
me_cylinder_001 = bpy.data.meshes.new('Cylinder.001')
me_cylinder_001.from_pydata([(1.113, -1.707, -2.116), (1.113, -1.707, -0.1163), (0.9463, -1.81, -2.116), (0.9463, -1.81, -0.1163), (0.7625, -1.878, -2.116), (0.7625, -1.878, -0.1163), (0.569, -1.909, -2.116), (0.569, -1.909, -0.1163), (0.3731, -1.902, -2.116), (0.3731, -1.902, -0.1163), (0.1823, -1.857, -2.116), (0.1823, -1.857, -0.1163), (0.004124, -1.775, -2.116), (0.004124, -1.775, -0.1163), (-0.1547, -1.66, -2.116), (-0.1547, -1.66, -0.1163), (-0.2882, -1.516, -2.116), (-0.2882, -1.516, -0.1163), (-0.391, -1.35, -2.116), (-0.391, -1.35, -0.1163), (-0.4593, -1.166, -2.116), (-0.4593, -1.166, -0.1163), (-0.4904, -0.9722, -2.116), (-0.4904, -0.9722, -0.1163), (-0.4832, -0.7763, -2.116), (-0.4832, -0.7763, -0.1163), (-0.4379, -0.5856, -2.116), (-0.4379, -0.5856, -0.1163), (-0.3562, -0.4073, -2.116), (-0.3562, -0.4073, -0.1163), (-0.2414, -0.2485, -2.116), (-0.2414, -0.2485, -0.1163), (-0.09774, -0.1151, -2.116), (-0.09774, -0.1151, -0.1163), (2.624, 1.931, -2.116), (2.624, 1.931, -0.1163), (2.807, 1.999, -2.116), (2.807, 1.999, -0.1163), (3.001, 2.031, -2.116), (3.001, 2.031, -0.1163), (3.197, 2.023, -2.116), (3.197, 2.023, -0.1163), (3.388, 1.978, -2.116), (3.388, 1.978, -0.1163), (3.566, 1.896, -2.116), (3.566, 1.896, -0.1163), (3.725, 1.781, -2.116), (3.725, 1.781, -0.1163), (3.858, 1.638, -2.116), (3.858, 1.638, -0.1163), (3.961, 1.471, -2.116), (3.961, 1.471, -0.1163), (4.029, 1.287, -2.116), (4.029, 1.287, -0.1163), (4.06, 1.094, -2.116), (4.06, 1.094, -0.1163), (4.053, 0.8978, -2.116), (4.053, 0.8978, -0.1163), (4.008, 0.707, -2.116), (4.008, 0.707, -0.1163), (3.926, 0.5288, -2.116), (3.926, 0.5288, -0.1163), (3.811, 0.3699, -2.116), (3.811, 0.3699, -0.1163)], [], [(0, 1, 3, 2), (2, 3, 5, 4), (4, 5, 7, 6), (6, 7, 9, 8), (8, 9, 11, 10), (10, 11, 13, 12), (12, 13, 15, 14), (14, 15, 17, 16), (16, 17, 19, 18), (18, 19, 21, 20), (20, 21, 23, 22), (22, 23, 25, 24), (24, 25, 27, 26), (26, 27, 29, 28), (28, 29, 31, 30), (30, 31, 33, 32), (32, 33, 35, 34), (34, 35, 37, 36), (36, 37, 39, 38), (38, 39, 41, 40), (40, 41, 43, 42), (42, 43, 45, 44), (44, 45, 47, 46), (46, 47, 49, 48), (48, 49, 51, 50), (50, 51, 53, 52), (52, 53, 55, 54), (54, 55, 57, 56), (56, 57, 59, 58), (58, 59, 61, 60), (3, 1, 63, 61, 59, 57, 55, 53, 51, 49, 47, 45, 43, 41, 39, 37, 35, 33, 31, 29, 27, 25, 23, 21, 19, 17, 15, 13, 11, 9, 7, 5), (60, 61, 63, 62), (62, 63, 1, 0), (0, 2, 4, 6, 8, 10, 12, 14, 16, 18, 20, 22, 24, 26, 28, 30, 32, 34, 36, 38, 40, 42, 44, 46, 48, 50, 52, 54, 56, 58, 60, 62)])
_uv = me_cylinder_001.uv_layers.new(name='UVMap')
_uv.uv.foreach_set('vector', [1.0, 0.5, 1.0, 1.0, 0.9688, 1.0, 0.9688, 0.5, 0.9688, 0.5, 0.9688, 1.0, 0.9375, 1.0, 0.9375, 0.5, 0.9375, 0.5, 0.9375, 1.0, 0.9062, 1.0, 0.9062, 0.5, 0.9062, 0.5, 0.9062, 1.0, 0.875, 1.0, 0.875, 0.5, 0.875, 0.5, 0.875, 1.0, 0.8438, 1.0, 0.8438, 0.5, 0.8438, 0.5, 0.8438, 1.0, 0.8125, 1.0, 0.8125, 0.5, 0.8125, 0.5, 0.8125, 1.0, 0.7812, 1.0, 0.7812, 0.5, 0.7812, 0.5, 0.7812, 1.0, 0.75, 1.0, 0.75, 0.5, 0.75, 0.5, 0.75, 1.0, 0.7188, 1.0, 0.7188, 0.5, 0.7188, 0.5, 0.7188, 1.0, 0.6875, 1.0, 0.6875, 0.5, 0.6875, 0.5, 0.6875, 1.0, 0.6562, 1.0, 0.6562, 0.5, 0.6562, 0.5, 0.6562, 1.0, 0.625, 1.0, 0.625, 0.5, 0.625, 0.5, 0.625, 1.0, 0.5938, 1.0, 0.5938, 0.5, 0.5938, 0.5, 0.5938, 1.0, 0.5625, 1.0, 0.5625, 0.5, 0.5625, 0.5, 0.5625, 1.0, 0.5312, 1.0, 0.5312, 0.5, 0.5312, 0.5, 0.5312, 1.0, 0.5, 1.0, 0.5, 0.5, 0.5, 0.5, 0.5, 1.0, 0.4688, 1.0, 0.4688, 0.5, 0.4688, 0.5, 0.4688, 1.0, 0.4375, 1.0, 0.4375, 0.5, 0.4375, 0.5, 0.4375, 1.0, 0.4062, 1.0, 0.4062, 0.5, 0.4062, 0.5, 0.4062, 1.0, 0.375, 1.0, 0.375, 0.5, 0.375, 0.5, 0.375, 1.0, 0.3438, 1.0, 0.3438, 0.5, 0.3438, 0.5, 0.3438, 1.0, 0.3125, 1.0, 0.3125, 0.5, 0.3125, 0.5, 0.3125, 1.0, 0.2812, 1.0, 0.2812, 0.5, 0.2812, 0.5, 0.2812, 1.0, 0.25, 1.0, 0.25, 0.5, 0.25, 0.5, 0.25, 1.0, 0.2188, 1.0, 0.2188, 0.5, 0.2188, 0.5, 0.2188, 1.0, 0.1875, 1.0, 0.1875, 0.5, 0.1875, 0.5, 0.1875, 1.0, 0.1562, 1.0, 0.1562, 0.5, 0.1562, 0.5, 0.1562, 1.0, 0.125, 1.0, 0.125, 0.5, 0.125, 0.5, 0.125, 1.0, 0.09375, 1.0, 0.09375, 0.5, 0.09375, 0.5, 0.09375, 1.0, 0.0625, 1.0, 0.0625, 0.5, 0.2968, 0.4854, 0.25, 0.49, 0.2032, 0.4854, 0.1582, 0.4717, 0.1167, 0.4496, 0.08029, 0.4197, 0.05045, 0.3833, 0.02827, 0.3418, 0.01461, 0.2968, 0.01, 0.25, 0.01461, 0.2032, 0.02827, 0.1582, 0.05045, 0.1167, 0.08029, 0.08029, 0.1167, 0.05045, 0.1582, 0.02827, 0.2032, 0.01461, 0.25, 0.01, 0.2968, 0.01461, 0.3418, 0.02827, 0.3833, 0.05045, 0.4197, 0.08029, 0.4496, 0.1167, 0.4717, 0.1582, 0.4854, 0.2032, 0.49, 0.25, 0.4854, 0.2968, 0.4717, 0.3418, 0.4496, 0.3833, 0.4197, 0.4197, 0.3833, 0.4496, 0.3418, 0.4717, 0.0625, 0.5, 0.0625, 1.0, 0.03125, 1.0, 0.03125, 0.5, 0.03125, 0.5, 0.03125, 1.0, 0.0, 1.0, 0.0, 0.5, 0.75, 0.49, 0.7968, 0.4854, 0.8418, 0.4717, 0.8833, 0.4496, 0.9197, 0.4197, 0.9496, 0.3833, 0.9717, 0.3418, 0.9854, 0.2968, 0.99, 0.25, 0.9854, 0.2032, 0.9717, 0.1582, 0.9496, 0.1167, 0.9197, 0.08029, 0.8833, 0.05045, 0.8418, 0.02827, 0.7968, 0.01461, 0.75, 0.01, 0.7032, 0.01461, 0.6582, 0.02827, 0.6167, 0.05045, 0.5803, 0.08029, 0.5504, 0.1167, 0.5283, 0.1582, 0.5146, 0.2032, 0.51, 0.25, 0.5146, 0.2968, 0.5283, 0.3418, 0.5504, 0.3833, 0.5803, 0.4197, 0.6167, 0.4496, 0.6582, 0.4717, 0.7032, 0.4854])
me_cylinder_001.update()
me_cylinder_002 = bpy.data.meshes.new('Cylinder.002')
me_cylinder_002.from_pydata([(1.113, -1.707, -2.116), (1.113, -1.707, -0.1163), (0.9463, -1.81, -2.116), (0.9463, -1.81, -0.1163), (0.7625, -1.878, -2.116), (0.7625, -1.878, -0.1163), (0.569, -1.909, -2.116), (0.569, -1.909, -0.1163), (0.3731, -1.902, -2.116), (0.3731, -1.902, -0.1163), (0.1823, -1.857, -2.116), (0.1823, -1.857, -0.1163), (0.004124, -1.775, -2.116), (0.004124, -1.775, -0.1163), (-0.1547, -1.66, -2.116), (-0.1547, -1.66, -0.1163), (-0.2882, -1.516, -2.116), (-0.2882, -1.516, 1.236), (-0.391, -1.35, -2.116), (-0.391, -1.35, 1.236), (-0.4593, -1.166, -2.116), (-0.4593, -1.166, -0.1163), (-0.4904, -0.9722, -2.116), (-0.4904, -0.9722, -0.1163), (-0.4832, -0.7763, -2.116), (-0.4832, -0.7763, -0.1163), (-0.4379, -0.5856, -2.116), (-0.4379, -0.5856, -0.1163), (-0.3562, -0.4073, -2.116), (-0.3562, -0.4073, -0.1163), (-0.2414, -0.2485, -2.116), (-0.2414, -0.2485, -0.1163), (-0.09774, -0.1151, -2.116), (-0.09774, -0.1151, -0.1163), (2.624, 1.931, -2.116), (2.624, 1.931, -0.1163), (2.807, 1.999, -2.116), (2.807, 1.999, -0.1163), (3.001, 2.031, -2.116), (3.001, 2.031, -0.1163), (3.197, 2.023, -2.116), (3.197, 2.023, -0.1163), (3.388, 1.978, -2.116), (3.388, 1.978, -0.1163), (4.614, 2.455, -2.116), (4.614, 2.455, -0.1163), (4.568, 2.265, -2.116), (4.568, 2.265, -0.1163), (3.858, 1.638, -2.116), (3.858, 1.638, -0.1163), (3.961, 1.471, -2.116), (3.961, 1.471, -0.1163), (4.029, 1.287, -2.116), (4.029, 1.287, -0.1163), (4.06, 1.094, -2.116), (4.06, 1.094, -0.1163), (4.053, 0.8978, -2.116), (4.053, 0.8978, -0.1163), (2.29, -0.8541, -2.116), (2.29, -0.8541, -0.1163), (3.279, -2.013, -2.116), (3.279, -2.013, -0.1163), (3.23, -2.119, -2.116), (3.23, -2.119, -0.1163), (2.204, 0.01977, 1.236)], [], [(0, 1, 3, 2), (2, 3, 5, 4), (4, 5, 7, 6), (6, 7, 9, 8), (8, 9, 11, 10), (10, 11, 13, 12), (12, 13, 15, 14), (14, 15, 17, 16), (16, 17, 19, 18), (18, 19, 21, 20), (20, 21, 23, 22), (22, 23, 25, 24), (24, 25, 27, 26), (26, 27, 29, 28), (28, 29, 31, 30), (30, 31, 33, 32), (32, 33, 35, 34), (34, 35, 37, 36), (36, 37, 39, 38), (38, 39, 41, 40), (40, 41, 43, 42), (42, 43, 45, 44), (44, 45, 47, 46), (46, 47, 49, 48), (48, 49, 51, 50), (50, 51, 53, 52), (52, 53, 55, 54), (54, 55, 57, 56), (56, 57, 59, 58), (58, 59, 61, 60), (60, 61, 63, 62), (62, 63, 1, 0), (0, 2, 4, 6, 8, 10, 12, 14, 16, 18, 20, 22, 24, 26, 28, 30, 32, 34, 36, 38, 40, 42, 44, 46, 48, 50, 52, 54, 56, 58, 60, 62), (3, 1, 64), (1, 63, 64), (63, 61, 64), (61, 59, 64), (59, 57, 64), (57, 55, 64), (55, 53, 64), (53, 51, 64), (51, 49, 64), (49, 47, 64), (47, 45, 64), (45, 43, 64), (43, 41, 64), (41, 39, 64), (39, 37, 64), (37, 35, 64), (35, 33, 64), (33, 31, 64), (31, 29, 64), (29, 27, 64), (27, 25, 64), (25, 23, 64), (23, 21, 64), (21, 19, 64), (19, 17, 64), (17, 15, 64), (15, 13, 64), (13, 11, 64), (11, 9, 64), (9, 7, 64), (7, 5, 64), (5, 3, 64)])
_uv = me_cylinder_002.uv_layers.new(name='UVMap')
_uv.uv.foreach_set('vector', [1.0, 0.5, 1.0, 1.0, 0.9688, 1.0, 0.9688, 0.5, 0.9688, 0.5, 0.9688, 1.0, 0.9375, 1.0, 0.9375, 0.5, 0.9375, 0.5, 0.9375, 1.0, 0.9062, 1.0, 0.9062, 0.5, 0.9062, 0.5, 0.9062, 1.0, 0.875, 1.0, 0.875, 0.5, 0.875, 0.5, 0.875, 1.0, 0.8438, 1.0, 0.8438, 0.5, 0.8438, 0.5, 0.8438, 1.0, 0.8125, 1.0, 0.8125, 0.5, 0.8125, 0.5, 0.8125, 1.0, 0.7812, 1.0, 0.7812, 0.5, 0.7812, 0.5, 0.7812, 1.0, 0.75, 1.0, 0.75, 0.5, 0.75, 0.5, 0.75, 1.0, 0.7188, 1.0, 0.7188, 0.5, 0.7188, 0.5, 0.7188, 1.0, 0.6875, 1.0, 0.6875, 0.5, 0.6875, 0.5, 0.6875, 1.0, 0.6562, 1.0, 0.6562, 0.5, 0.6562, 0.5, 0.6562, 1.0, 0.625, 1.0, 0.625, 0.5, 0.625, 0.5, 0.625, 1.0, 0.5938, 1.0, 0.5938, 0.5, 0.5938, 0.5, 0.5938, 1.0, 0.5625, 1.0, 0.5625, 0.5, 0.5625, 0.5, 0.5625, 1.0, 0.5312, 1.0, 0.5312, 0.5, 0.5312, 0.5, 0.5312, 1.0, 0.5, 1.0, 0.5, 0.5, 0.5, 0.5, 0.5, 1.0, 0.4688, 1.0, 0.4688, 0.5, 0.4688, 0.5, 0.4688, 1.0, 0.4375, 1.0, 0.4375, 0.5, 0.4375, 0.5, 0.4375, 1.0, 0.4062, 1.0, 0.4062, 0.5, 0.4062, 0.5, 0.4062, 1.0, 0.375, 1.0, 0.375, 0.5, 0.375, 0.5, 0.375, 1.0, 0.3438, 1.0, 0.3438, 0.5, 0.3438, 0.5, 0.3438, 1.0, 0.3125, 1.0, 0.3125, 0.5, 0.3125, 0.5, 0.3125, 1.0, 0.2812, 1.0, 0.2812, 0.5, 0.2812, 0.5, 0.2812, 1.0, 0.25, 1.0, 0.25, 0.5, 0.25, 0.5, 0.25, 1.0, 0.2188, 1.0, 0.2188, 0.5, 0.2188, 0.5, 0.2188, 1.0, 0.1875, 1.0, 0.1875, 0.5, 0.1875, 0.5, 0.1875, 1.0, 0.1562, 1.0, 0.1562, 0.5, 0.1562, 0.5, 0.1562, 1.0, 0.125, 1.0, 0.125, 0.5, 0.125, 0.5, 0.125, 1.0, 0.09375, 1.0, 0.09375, 0.5, 0.09375, 0.5, 0.09375, 1.0, 0.0625, 1.0, 0.0625, 0.5, 0.0625, 0.5, 0.0625, 1.0, 0.03125, 1.0, 0.03125, 0.5, 0.03125, 0.5, 0.03125, 1.0, 0.0, 1.0, 0.0, 0.5, 0.75, 0.49, 0.7968, 0.4854, 0.8418, 0.4717, 0.8833, 0.4496, 0.9197, 0.4197, 0.9496, 0.3833, 0.9717, 0.3418, 0.9854, 0.2968, 0.99, 0.25, 0.9854, 0.2032, 0.9717, 0.1582, 0.9496, 0.1167, 0.9197, 0.08029, 0.8833, 0.05045, 0.8418, 0.02827, 0.7968, 0.01461, 0.75, 0.01, 0.7032, 0.01461, 0.6582, 0.02827, 0.6167, 0.05045, 0.5803, 0.08029, 0.5504, 0.1167, 0.5283, 0.1582, 0.5146, 0.2032, 0.51, 0.25, 0.5146, 0.2968, 0.5283, 0.3418, 0.5504, 0.3833, 0.5803, 0.4197, 0.6167, 0.4496, 0.6582, 0.4717, 0.7032, 0.4854, 0.2968, 0.4854, 0.25, 0.49, 0.1713, 0.2891, 0.25, 0.49, 0.2032, 0.4854, 0.1713, 0.2891, 0.2032, 0.4854, 0.1582, 0.4717, 0.1713, 0.2891, 0.1582, 0.4717, 0.1167, 0.4496, 0.1713, 0.2891, 0.1167, 0.4496, 0.08029, 0.4197, 0.1713, 0.2891, 0.08029, 0.4197, 0.05045, 0.3833, 0.1713, 0.2891, 0.05045, 0.3833, 0.02827, 0.3418, 0.1713, 0.2891, 0.02827, 0.3418, 0.01461, 0.2968, 0.1713, 0.2891, 0.01461, 0.2968, 0.01, 0.25, 0.1713, 0.2891, 0.01, 0.25, 0.01461, 0.2032, 0.1713, 0.2891, 0.01461, 0.2032, 0.02827, 0.1582, 0.1713, 0.2891, 0.02827, 0.1582, 0.05045, 0.1167, 0.1713, 0.2891, 0.05045, 0.1167, 0.08029, 0.08029, 0.1713, 0.2891, 0.08029, 0.08029, 0.1167, 0.05045, 0.1713, 0.2891, 0.1167, 0.05045, 0.1582, 0.02827, 0.1713, 0.2891, 0.1582, 0.02827, 0.2032, 0.01461, 0.1713, 0.2891, 0.2032, 0.01461, 0.25, 0.01, 0.1713, 0.2891, 0.25, 0.01, 0.2968, 0.01461, 0.1713, 0.2891, 0.2968, 0.01461, 0.3418, 0.02827, 0.1713, 0.2891, 0.3418, 0.02827, 0.3833, 0.05045, 0.1713, 0.2891, 0.3833, 0.05045, 0.4197, 0.08029, 0.1713, 0.2891, 0.4197, 0.08029, 0.4496, 0.1167, 0.1713, 0.2891, 0.4496, 0.1167, 0.4717, 0.1582, 0.1713, 0.2891, 0.4717, 0.1582, 0.4854, 0.2032, 0.1713, 0.2891, 0.4854, 0.2032, 0.49, 0.25, 0.1713, 0.2891, 0.49, 0.25, 0.4854, 0.2968, 0.1713, 0.2891, 0.4854, 0.2968, 0.4717, 0.3418, 0.1713, 0.2891, 0.4717, 0.3418, 0.4496, 0.3833, 0.1713, 0.2891, 0.4496, 0.3833, 0.4197, 0.4197, 0.1713, 0.2891, 0.4197, 0.4197, 0.3833, 0.4496, 0.1713, 0.2891, 0.3833, 0.4496, 0.3418, 0.4717, 0.1713, 0.2891, 0.3418, 0.4717, 0.2968, 0.4854, 0.1713, 0.2891])
me_cylinder_002.update()

# ---- objects
ob_light = bpy.data.objects.new('Light', light_light)
ob_camera = bpy.data.objects.new('Camera', cam_camera)
ob_cube = bpy.data.objects.new('Cube', me_cube_002)
ob_circle = bpy.data.objects.new('Circle', me_circle)
ob_cylinder = bpy.data.objects.new('Cylinder', me_cylinder)
ob_cube_001 = bpy.data.objects.new('Cube.001', me_cube)
ob_cylinder_001 = bpy.data.objects.new('Cylinder.001', me_cylinder_001)
ob_cylinder_002 = bpy.data.objects.new('Cylinder.002', me_cylinder_002)

# ---- transforms, parenting, visibility, modifiers, constraints
ob_light.location = (4.076, 1.005, 5.904)
ob_light.rotation_euler = (0.6503, 0.05522, 1.866)
ob_light.lock_rotations_4d = False
ob_light.empty_display_type = 'ARROWS'
ob_light.color = (0.0, 0.0, 0.0, 0.0)
ob_light.lineart.crease_threshold = 0.0
ob_camera.location = (7.359, -6.926, 4.958)
ob_camera.rotation_euler = (1.109, 0.0, 0.8149)
ob_camera.lock_rotations_4d = False
ob_camera.empty_display_type = 'ARROWS'
ob_camera.color = (0.0, 0.0, 0.0, 0.0)
ob_camera.display_type = 'WIRE'
ob_camera.lineart.crease_threshold = 0.0
ob_cube.location = (0.0, 0.0, 0.0)
_m = ob_cube.modifiers.new('Mirror', 'MIRROR')
_m.use_axis = (False, True, False)
ob_circle.location = (0.0, 0.0, 0.0)
ob_cylinder.location = (0.0, 0.0, 0.0)
ob_cylinder.rotation_euler = (1.571, 0.0, 1.571)
_m = ob_cylinder.modifiers.new('Subdivision', 'SUBSURF')
_m.subdivision_type = 'SIMPLE'
ob_cube_001.location = (0.0, 0.0, -1.021)
ob_cube_001.scale = (0.1, 0.1, 0.1)
_m = ob_cube_001.modifiers.new('Mirror', 'MIRROR')
_m.use_axis = (False, True, False)
ob_cylinder_001.location = (0.0, -0.713, -1.176)
ob_cylinder_001.rotation_euler = (1.571, -0.0, 0.0)
ob_cylinder_001.scale = (0.4, 0.4, 0.1)
_m = ob_cylinder_001.modifiers.new('Mirror', 'MIRROR')
_m.use_axis = (False, True, False)
_m.use_clip = True
_m.mirror_object = ob_cube_001
ob_cylinder_002.location = (0.5034, -0.9125, -1.258)
ob_cylinder_002.rotation_euler = (1.571, 1.341, 0.0)
ob_cylinder_002.scale = (0.4, 0.4, 0.1)
_m = ob_cylinder_002.modifiers.new('Mirror', 'MIRROR')
_m.use_axis = (False, True, False)
_m.use_clip = True
_m.mirror_object = ob_cube_001

# ---- collection membership
col_collection.objects.link(ob_light)
col_collection.objects.link(ob_camera)
col_collection.objects.link(ob_cube)
col_collection.objects.link(ob_circle)
col_collection.objects.link(ob_cylinder)
col_collection.objects.link(ob_cube_001)
col_collection.objects.link(ob_cylinder_001)
col_collection.objects.link(ob_cylinder_002)

# ---- scene / render settings (as saved in the file)
scene.camera = ob_camera
scene.frame_start = 1; scene.frame_end = 250; scene.frame_set(1)
scene.render.engine = 'BLENDER_EEVEE_NEXT'
scene.cycles.sampling_pattern = 'TABULATED_SOBOL'
scene.eevee.ray_tracing_options.trace_max_roughness = 0.0
bpy.context.view_layer.update()
